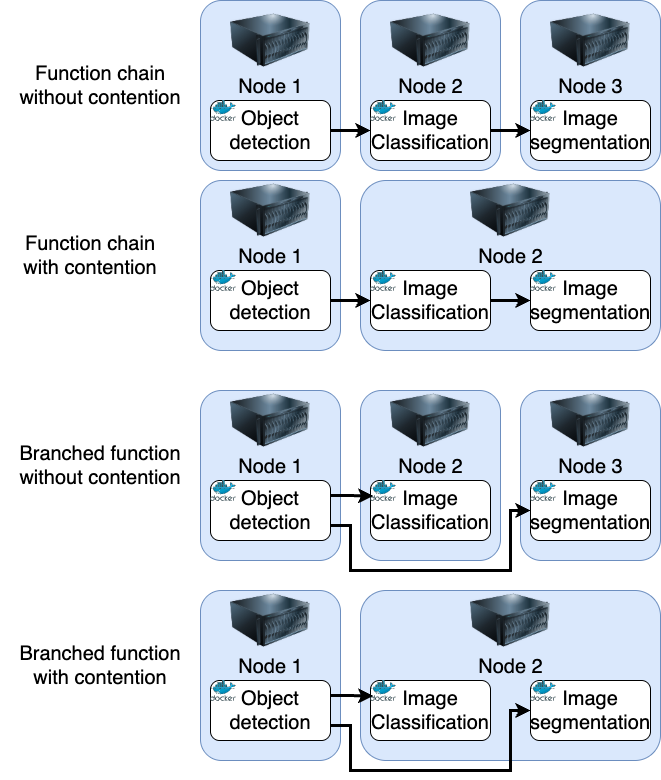

The diagram above was exported from draw.io. Its source (the exported page's mxGraphModel, read from the mxfile embedded in the PNG):
<mxGraphModel dx="1975" dy="740" grid="1" gridSize="10" guides="1" tooltips="1" connect="1" arrows="1" fold="1" page="1" pageScale="1" pageWidth="827" pageHeight="1169" math="0" shadow="0">
  <root>
    <mxCell id="0" />
    <mxCell id="1" parent="0" />
    <mxCell id="F23XnS5D7V5MXG71-aNV-59" value="" style="rounded=1;whiteSpace=wrap;html=1;fillColor=#dae8fc;strokeColor=#6c8ebf;" vertex="1" parent="1">
      <mxGeometry x="470" y="410" width="140" height="170" as="geometry" />
    </mxCell>
    <mxCell id="F23XnS5D7V5MXG71-aNV-45" value="" style="rounded=1;whiteSpace=wrap;html=1;fillColor=#dae8fc;strokeColor=#6c8ebf;" vertex="1" parent="1">
      <mxGeometry x="470" y="20" width="140" height="170" as="geometry" />
    </mxCell>
    <mxCell id="F23XnS5D7V5MXG71-aNV-44" value="" style="rounded=1;whiteSpace=wrap;html=1;fillColor=#dae8fc;strokeColor=#6c8ebf;" vertex="1" parent="1">
      <mxGeometry x="310" y="20" width="140" height="170" as="geometry" />
    </mxCell>
    <mxCell id="F23XnS5D7V5MXG71-aNV-43" value="" style="rounded=1;whiteSpace=wrap;html=1;fillColor=#dae8fc;strokeColor=#6c8ebf;" vertex="1" parent="1">
      <mxGeometry x="150" y="20" width="140" height="170" as="geometry" />
    </mxCell>
    <mxCell id="F23XnS5D7V5MXG71-aNV-42" value="" style="rounded=1;whiteSpace=wrap;html=1;fillColor=#dae8fc;strokeColor=#6c8ebf;" vertex="1" parent="1">
      <mxGeometry x="310" y="200" width="300" height="170" as="geometry" />
    </mxCell>
    <mxCell id="F23XnS5D7V5MXG71-aNV-41" value="" style="rounded=1;whiteSpace=wrap;html=1;fillColor=#dae8fc;strokeColor=#6c8ebf;" vertex="1" parent="1">
      <mxGeometry x="150" y="200" width="140" height="170" as="geometry" />
    </mxCell>
    <mxCell id="F23XnS5D7V5MXG71-aNV-6" value="" style="edgeStyle=orthogonalEdgeStyle;rounded=0;orthogonalLoop=1;jettySize=auto;html=1;fontSize=20;strokeWidth=3;" edge="1" parent="1" source="F23XnS5D7V5MXG71-aNV-1" target="F23XnS5D7V5MXG71-aNV-2">
      <mxGeometry relative="1" as="geometry" />
    </mxCell>
    <mxCell id="F23XnS5D7V5MXG71-aNV-1" value="Object detection" style="rounded=1;whiteSpace=wrap;html=1;fontSize=20;" vertex="1" parent="1">
      <mxGeometry x="160" y="120" width="120" height="60" as="geometry" />
    </mxCell>
    <mxCell id="F23XnS5D7V5MXG71-aNV-7" value="" style="edgeStyle=orthogonalEdgeStyle;rounded=0;orthogonalLoop=1;jettySize=auto;html=1;fontSize=20;strokeWidth=3;" edge="1" parent="1" source="F23XnS5D7V5MXG71-aNV-2" target="F23XnS5D7V5MXG71-aNV-3">
      <mxGeometry relative="1" as="geometry" />
    </mxCell>
    <mxCell id="F23XnS5D7V5MXG71-aNV-2" value="Image Classification" style="rounded=1;whiteSpace=wrap;html=1;fontSize=20;" vertex="1" parent="1">
      <mxGeometry x="320" y="120" width="120" height="60" as="geometry" />
    </mxCell>
    <mxCell id="F23XnS5D7V5MXG71-aNV-3" value="Image segmentation" style="rounded=1;whiteSpace=wrap;html=1;fontSize=20;" vertex="1" parent="1">
      <mxGeometry x="480" y="120" width="120" height="60" as="geometry" />
    </mxCell>
    <mxCell id="F23XnS5D7V5MXG71-aNV-8" value="&lt;div&gt;Function chain&lt;/div&gt;&lt;div&gt;without contention&lt;/div&gt;" style="text;html=1;align=center;verticalAlign=middle;whiteSpace=wrap;rounded=0;fontSize=20;" vertex="1" parent="1">
      <mxGeometry x="-40" y="90" width="180" height="30" as="geometry" />
    </mxCell>
    <mxCell id="F23XnS5D7V5MXG71-aNV-23" value="" style="image;sketch=0;aspect=fixed;html=1;points=[];align=center;fontSize=12;image=img/lib/mscae/Docker.svg;" vertex="1" parent="1">
      <mxGeometry x="160" y="120" width="25.61" height="21" as="geometry" />
    </mxCell>
    <mxCell id="F23XnS5D7V5MXG71-aNV-24" value="" style="image;sketch=0;aspect=fixed;html=1;points=[];align=center;fontSize=12;image=img/lib/mscae/Docker.svg;" vertex="1" parent="1">
      <mxGeometry x="320" y="120" width="25.61" height="21" as="geometry" />
    </mxCell>
    <mxCell id="F23XnS5D7V5MXG71-aNV-25" value="" style="image;sketch=0;aspect=fixed;html=1;points=[];align=center;fontSize=12;image=img/lib/mscae/Docker.svg;" vertex="1" parent="1">
      <mxGeometry x="480" y="120" width="25.61" height="21" as="geometry" />
    </mxCell>
    <mxCell id="F23XnS5D7V5MXG71-aNV-26" value="Node 1" style="image;html=1;image=img/lib/clip_art/computers/Server_128x128.png;spacing=-10;fontSize=20;labelBackgroundColor=none;" vertex="1" parent="1">
      <mxGeometry x="180" y="20" width="80" height="80" as="geometry" />
    </mxCell>
    <mxCell id="F23XnS5D7V5MXG71-aNV-27" value="Node 2" style="image;html=1;image=img/lib/clip_art/computers/Server_128x128.png;spacing=-10;fontSize=20;labelBackgroundColor=none;" vertex="1" parent="1">
      <mxGeometry x="340" y="20" width="80" height="80" as="geometry" />
    </mxCell>
    <mxCell id="F23XnS5D7V5MXG71-aNV-28" value="Node 3" style="image;html=1;image=img/lib/clip_art/computers/Server_128x128.png;spacing=-10;fontSize=20;labelBackgroundColor=none;" vertex="1" parent="1">
      <mxGeometry x="500" y="20" width="80" height="80" as="geometry" />
    </mxCell>
    <mxCell id="F23XnS5D7V5MXG71-aNV-29" value="" style="edgeStyle=orthogonalEdgeStyle;rounded=0;orthogonalLoop=1;jettySize=auto;html=1;fontSize=20;strokeWidth=3;" edge="1" parent="1" source="F23XnS5D7V5MXG71-aNV-30" target="F23XnS5D7V5MXG71-aNV-32">
      <mxGeometry relative="1" as="geometry" />
    </mxCell>
    <mxCell id="F23XnS5D7V5MXG71-aNV-30" value="Object detection" style="rounded=1;whiteSpace=wrap;html=1;fontSize=20;" vertex="1" parent="1">
      <mxGeometry x="160" y="290" width="120" height="60" as="geometry" />
    </mxCell>
    <mxCell id="F23XnS5D7V5MXG71-aNV-31" value="" style="edgeStyle=orthogonalEdgeStyle;rounded=0;orthogonalLoop=1;jettySize=auto;html=1;fontSize=20;strokeWidth=3;" edge="1" parent="1" source="F23XnS5D7V5MXG71-aNV-32" target="F23XnS5D7V5MXG71-aNV-33">
      <mxGeometry relative="1" as="geometry" />
    </mxCell>
    <mxCell id="F23XnS5D7V5MXG71-aNV-32" value="Image Classification" style="rounded=1;whiteSpace=wrap;html=1;fontSize=20;" vertex="1" parent="1">
      <mxGeometry x="320" y="290" width="120" height="60" as="geometry" />
    </mxCell>
    <mxCell id="F23XnS5D7V5MXG71-aNV-33" value="Image segmentation" style="rounded=1;whiteSpace=wrap;html=1;fontSize=20;" vertex="1" parent="1">
      <mxGeometry x="480" y="290" width="120" height="60" as="geometry" />
    </mxCell>
    <mxCell id="F23XnS5D7V5MXG71-aNV-34" value="&lt;div&gt;Function chain&lt;/div&gt;&lt;div&gt;with contention&lt;/div&gt;" style="text;html=1;align=center;verticalAlign=middle;whiteSpace=wrap;rounded=0;fontSize=20;" vertex="1" parent="1">
      <mxGeometry x="-50" y="260" width="180" height="30" as="geometry" />
    </mxCell>
    <mxCell id="F23XnS5D7V5MXG71-aNV-35" value="" style="image;sketch=0;aspect=fixed;html=1;points=[];align=center;fontSize=12;image=img/lib/mscae/Docker.svg;" vertex="1" parent="1">
      <mxGeometry x="160" y="290" width="25.61" height="21" as="geometry" />
    </mxCell>
    <mxCell id="F23XnS5D7V5MXG71-aNV-36" value="" style="image;sketch=0;aspect=fixed;html=1;points=[];align=center;fontSize=12;image=img/lib/mscae/Docker.svg;" vertex="1" parent="1">
      <mxGeometry x="320" y="290" width="25.61" height="21" as="geometry" />
    </mxCell>
    <mxCell id="F23XnS5D7V5MXG71-aNV-37" value="" style="image;sketch=0;aspect=fixed;html=1;points=[];align=center;fontSize=12;image=img/lib/mscae/Docker.svg;" vertex="1" parent="1">
      <mxGeometry x="480" y="290" width="25.61" height="21" as="geometry" />
    </mxCell>
    <mxCell id="F23XnS5D7V5MXG71-aNV-38" value="Node 1" style="image;html=1;image=img/lib/clip_art/computers/Server_128x128.png;spacing=-10;fontSize=20;labelBackgroundColor=none;" vertex="1" parent="1">
      <mxGeometry x="180" y="190" width="80" height="80" as="geometry" />
    </mxCell>
    <mxCell id="F23XnS5D7V5MXG71-aNV-39" value="Node 2" style="image;html=1;image=img/lib/clip_art/computers/Server_128x128.png;spacing=-10;fontSize=20;labelBackgroundColor=none;" vertex="1" parent="1">
      <mxGeometry x="420" y="190" width="80" height="80" as="geometry" />
    </mxCell>
    <mxCell id="F23XnS5D7V5MXG71-aNV-46" value="" style="rounded=1;whiteSpace=wrap;html=1;fillColor=#dae8fc;strokeColor=#6c8ebf;" vertex="1" parent="1">
      <mxGeometry x="310" y="410" width="140" height="170" as="geometry" />
    </mxCell>
    <mxCell id="F23XnS5D7V5MXG71-aNV-47" value="" style="rounded=1;whiteSpace=wrap;html=1;fillColor=#dae8fc;strokeColor=#6c8ebf;" vertex="1" parent="1">
      <mxGeometry x="150" y="410" width="140" height="170" as="geometry" />
    </mxCell>
    <mxCell id="F23XnS5D7V5MXG71-aNV-63" style="edgeStyle=orthogonalEdgeStyle;rounded=0;orthogonalLoop=1;jettySize=auto;html=1;exitX=1;exitY=0.75;exitDx=0;exitDy=0;entryX=0;entryY=0.5;entryDx=0;entryDy=0;strokeWidth=3;" edge="1" parent="1" source="F23XnS5D7V5MXG71-aNV-49" target="F23XnS5D7V5MXG71-aNV-52">
      <mxGeometry relative="1" as="geometry">
        <Array as="points">
          <mxPoint x="300" y="545" />
          <mxPoint x="300" y="590" />
          <mxPoint x="460" y="590" />
          <mxPoint x="460" y="530" />
        </Array>
      </mxGeometry>
    </mxCell>
    <mxCell id="F23XnS5D7V5MXG71-aNV-49" value="Object detection" style="rounded=1;whiteSpace=wrap;html=1;fontSize=20;" vertex="1" parent="1">
      <mxGeometry x="160" y="500" width="120" height="60" as="geometry" />
    </mxCell>
    <mxCell id="F23XnS5D7V5MXG71-aNV-51" value="Image Classification" style="rounded=1;whiteSpace=wrap;html=1;fontSize=20;" vertex="1" parent="1">
      <mxGeometry x="320" y="500" width="120" height="60" as="geometry" />
    </mxCell>
    <mxCell id="F23XnS5D7V5MXG71-aNV-52" value="Image segmentation" style="rounded=1;whiteSpace=wrap;html=1;fontSize=20;" vertex="1" parent="1">
      <mxGeometry x="480" y="500" width="120" height="60" as="geometry" />
    </mxCell>
    <mxCell id="F23XnS5D7V5MXG71-aNV-53" value="&lt;div&gt;Branched function&lt;/div&gt;&lt;div&gt;without contention&lt;/div&gt;" style="text;html=1;align=center;verticalAlign=middle;whiteSpace=wrap;rounded=0;fontSize=20;" vertex="1" parent="1">
      <mxGeometry x="-40" y="470" width="180" height="30" as="geometry" />
    </mxCell>
    <mxCell id="F23XnS5D7V5MXG71-aNV-54" value="" style="image;sketch=0;aspect=fixed;html=1;points=[];align=center;fontSize=12;image=img/lib/mscae/Docker.svg;" vertex="1" parent="1">
      <mxGeometry x="160" y="500" width="25.61" height="21" as="geometry" />
    </mxCell>
    <mxCell id="F23XnS5D7V5MXG71-aNV-55" value="" style="image;sketch=0;aspect=fixed;html=1;points=[];align=center;fontSize=12;image=img/lib/mscae/Docker.svg;" vertex="1" parent="1">
      <mxGeometry x="320" y="500" width="25.61" height="21" as="geometry" />
    </mxCell>
    <mxCell id="F23XnS5D7V5MXG71-aNV-56" value="" style="image;sketch=0;aspect=fixed;html=1;points=[];align=center;fontSize=12;image=img/lib/mscae/Docker.svg;" vertex="1" parent="1">
      <mxGeometry x="480" y="500" width="25.61" height="21" as="geometry" />
    </mxCell>
    <mxCell id="F23XnS5D7V5MXG71-aNV-57" value="Node 1" style="image;html=1;image=img/lib/clip_art/computers/Server_128x128.png;spacing=-10;fontSize=20;labelBackgroundColor=none;" vertex="1" parent="1">
      <mxGeometry x="180" y="400" width="80" height="80" as="geometry" />
    </mxCell>
    <mxCell id="F23XnS5D7V5MXG71-aNV-58" value="Node 2" style="image;html=1;image=img/lib/clip_art/computers/Server_128x128.png;spacing=-10;fontSize=20;labelBackgroundColor=none;" vertex="1" parent="1">
      <mxGeometry x="340" y="400" width="80" height="80" as="geometry" />
    </mxCell>
    <mxCell id="F23XnS5D7V5MXG71-aNV-60" value="Node 3" style="image;html=1;image=img/lib/clip_art/computers/Server_128x128.png;spacing=-10;fontSize=20;labelBackgroundColor=none;" vertex="1" parent="1">
      <mxGeometry x="500" y="400" width="80" height="80" as="geometry" />
    </mxCell>
    <mxCell id="F23XnS5D7V5MXG71-aNV-62" style="edgeStyle=orthogonalEdgeStyle;rounded=0;orthogonalLoop=1;jettySize=auto;html=1;exitX=1;exitY=0.25;exitDx=0;exitDy=0;entryX=0.106;entryY=0.741;entryDx=0;entryDy=0;entryPerimeter=0;strokeWidth=3;" edge="1" parent="1" source="F23XnS5D7V5MXG71-aNV-49" target="F23XnS5D7V5MXG71-aNV-55">
      <mxGeometry relative="1" as="geometry" />
    </mxCell>
    <mxCell id="F23XnS5D7V5MXG71-aNV-65" value="" style="rounded=1;whiteSpace=wrap;html=1;fillColor=#dae8fc;strokeColor=#6c8ebf;" vertex="1" parent="1">
      <mxGeometry x="310" y="610" width="300" height="170" as="geometry" />
    </mxCell>
    <mxCell id="F23XnS5D7V5MXG71-aNV-66" value="" style="rounded=1;whiteSpace=wrap;html=1;fillColor=#dae8fc;strokeColor=#6c8ebf;" vertex="1" parent="1">
      <mxGeometry x="150" y="610" width="140" height="170" as="geometry" />
    </mxCell>
    <mxCell id="F23XnS5D7V5MXG71-aNV-67" style="edgeStyle=orthogonalEdgeStyle;rounded=0;orthogonalLoop=1;jettySize=auto;html=1;exitX=1;exitY=0.75;exitDx=0;exitDy=0;entryX=0;entryY=0.5;entryDx=0;entryDy=0;strokeWidth=3;" edge="1" parent="1" source="F23XnS5D7V5MXG71-aNV-68" target="F23XnS5D7V5MXG71-aNV-70">
      <mxGeometry relative="1" as="geometry">
        <Array as="points">
          <mxPoint x="300" y="745" />
          <mxPoint x="300" y="790" />
          <mxPoint x="460" y="790" />
          <mxPoint x="460" y="730" />
        </Array>
      </mxGeometry>
    </mxCell>
    <mxCell id="F23XnS5D7V5MXG71-aNV-68" value="Object detection" style="rounded=1;whiteSpace=wrap;html=1;fontSize=20;" vertex="1" parent="1">
      <mxGeometry x="160" y="700" width="120" height="60" as="geometry" />
    </mxCell>
    <mxCell id="F23XnS5D7V5MXG71-aNV-69" value="Image Classification" style="rounded=1;whiteSpace=wrap;html=1;fontSize=20;" vertex="1" parent="1">
      <mxGeometry x="320" y="700" width="120" height="60" as="geometry" />
    </mxCell>
    <mxCell id="F23XnS5D7V5MXG71-aNV-70" value="Image segmentation" style="rounded=1;whiteSpace=wrap;html=1;fontSize=20;" vertex="1" parent="1">
      <mxGeometry x="480" y="700" width="120" height="60" as="geometry" />
    </mxCell>
    <mxCell id="F23XnS5D7V5MXG71-aNV-71" value="&lt;div&gt;Branched function&lt;/div&gt;&lt;div&gt;with contention&lt;/div&gt;" style="text;html=1;align=center;verticalAlign=middle;whiteSpace=wrap;rounded=0;fontSize=20;" vertex="1" parent="1">
      <mxGeometry x="-40" y="670" width="180" height="30" as="geometry" />
    </mxCell>
    <mxCell id="F23XnS5D7V5MXG71-aNV-72" value="" style="image;sketch=0;aspect=fixed;html=1;points=[];align=center;fontSize=12;image=img/lib/mscae/Docker.svg;" vertex="1" parent="1">
      <mxGeometry x="160" y="700" width="25.61" height="21" as="geometry" />
    </mxCell>
    <mxCell id="F23XnS5D7V5MXG71-aNV-73" value="" style="image;sketch=0;aspect=fixed;html=1;points=[];align=center;fontSize=12;image=img/lib/mscae/Docker.svg;" vertex="1" parent="1">
      <mxGeometry x="320" y="700" width="25.61" height="21" as="geometry" />
    </mxCell>
    <mxCell id="F23XnS5D7V5MXG71-aNV-74" value="" style="image;sketch=0;aspect=fixed;html=1;points=[];align=center;fontSize=12;image=img/lib/mscae/Docker.svg;" vertex="1" parent="1">
      <mxGeometry x="480" y="700" width="25.61" height="21" as="geometry" />
    </mxCell>
    <mxCell id="F23XnS5D7V5MXG71-aNV-75" value="Node 1" style="image;html=1;image=img/lib/clip_art/computers/Server_128x128.png;spacing=-10;fontSize=20;labelBackgroundColor=none;" vertex="1" parent="1">
      <mxGeometry x="180" y="600" width="80" height="80" as="geometry" />
    </mxCell>
    <mxCell id="F23XnS5D7V5MXG71-aNV-76" value="Node 2" style="image;html=1;image=img/lib/clip_art/computers/Server_128x128.png;spacing=-10;fontSize=20;labelBackgroundColor=none;" vertex="1" parent="1">
      <mxGeometry x="420" y="600" width="80" height="80" as="geometry" />
    </mxCell>
    <mxCell id="F23XnS5D7V5MXG71-aNV-78" style="edgeStyle=orthogonalEdgeStyle;rounded=0;orthogonalLoop=1;jettySize=auto;html=1;exitX=1;exitY=0.25;exitDx=0;exitDy=0;entryX=0.106;entryY=0.741;entryDx=0;entryDy=0;entryPerimeter=0;strokeWidth=3;" edge="1" parent="1" source="F23XnS5D7V5MXG71-aNV-68" target="F23XnS5D7V5MXG71-aNV-73">
      <mxGeometry relative="1" as="geometry" />
    </mxCell>
  </root>
</mxGraphModel>